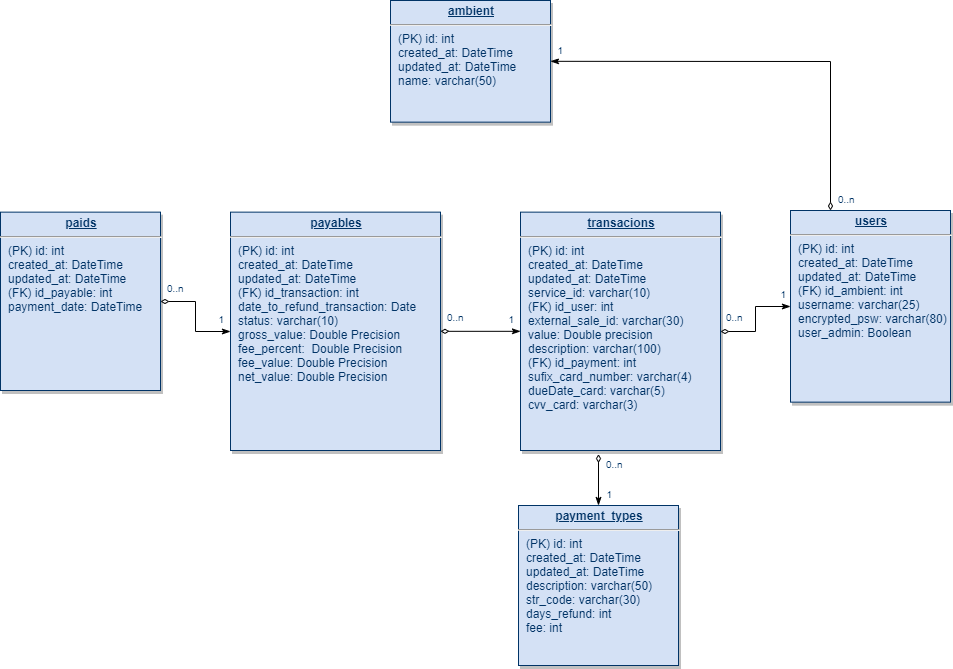

The diagram above was exported from draw.io. Its source (the exported page's mxGraphModel, read from the mxfile embedded in the PNG):
<mxGraphModel dx="1934" dy="1570" grid="1" gridSize="10" guides="1" tooltips="1" connect="1" arrows="1" fold="1" page="1" pageScale="1" pageWidth="826" pageHeight="1169" background="#ffffff" math="0" shadow="0">
  <root>
    <mxCell id="0" />
    <mxCell id="1" parent="0" />
    <mxCell id="4Z6Cmlhuo9CWwJeZlvk8-125" style="edgeStyle=orthogonalEdgeStyle;rounded=0;orthogonalLoop=1;jettySize=auto;html=1;exitX=0.25;exitY=0;exitDx=0;exitDy=0;entryX=1;entryY=0.5;entryDx=0;entryDy=0;startArrow=diamondThin;startFill=0;startSize=6;endArrow=classicThin;endFill=1;endSize=6;" parent="1" source="19" target="4Z6Cmlhuo9CWwJeZlvk8-124" edge="1">
      <mxGeometry relative="1" as="geometry" />
    </mxCell>
    <mxCell id="19" value="&lt;p style=&quot;margin: 0px ; margin-top: 4px ; text-align: center ; text-decoration: underline&quot;&gt;&lt;strong&gt;users&lt;/strong&gt;&lt;/p&gt;&lt;hr&gt;&lt;p style=&quot;margin: 0px ; margin-left: 8px&quot;&gt;(PK) id: int&lt;br&gt;created_at: DateTime&lt;/p&gt;&lt;p style=&quot;margin: 0px ; margin-left: 8px&quot;&gt;updated_at: DateTime&lt;/p&gt;&lt;p style=&quot;margin: 0px ; margin-left: 8px&quot;&gt;(FK) id_ambient: int&lt;/p&gt;&lt;p style=&quot;margin: 0px ; margin-left: 8px&quot;&gt;username: varchar(25)&lt;/p&gt;&lt;p style=&quot;margin: 0px ; margin-left: 8px&quot;&gt;encrypted_psw: varchar(80)&lt;/p&gt;&lt;p style=&quot;margin: 0px ; margin-left: 8px&quot;&gt;user_admin: Boolean&lt;/p&gt;" style="verticalAlign=top;align=left;overflow=fill;fontSize=12;fontFamily=Helvetica;html=1;strokeColor=#003366;shadow=1;fillColor=#D4E1F5;fontColor=#003366" parent="1" vertex="1">
      <mxGeometry x="310" y="20" width="160" height="191.64" as="geometry" />
    </mxCell>
    <mxCell id="21" value="&lt;p style=&quot;margin: 0px ; margin-top: 4px ; text-align: center ; text-decoration: underline&quot;&gt;&lt;strong&gt;payment_types&lt;/strong&gt;&lt;/p&gt;&lt;hr&gt;&lt;p style=&quot;margin: 0px ; margin-left: 8px&quot;&gt;(PK) id: int&lt;/p&gt;&lt;p style=&quot;margin: 0px 0px 0px 8px&quot;&gt;created_at: DateTime&lt;/p&gt;&lt;p style=&quot;margin: 0px 0px 0px 8px&quot;&gt;updated_at: DateTime&lt;/p&gt;&lt;p style=&quot;margin: 0px 0px 0px 8px&quot;&gt;description: varchar(50)&lt;/p&gt;&lt;p style=&quot;margin: 0px 0px 0px 8px&quot;&gt;str_code: varchar(30)&lt;/p&gt;&lt;p style=&quot;margin: 0px 0px 0px 8px&quot;&gt;days_refund: int&lt;/p&gt;&lt;p style=&quot;margin: 0px ; margin-left: 8px&quot;&gt;fee: int&lt;/p&gt;" style="verticalAlign=top;align=left;overflow=fill;fontSize=12;fontFamily=Helvetica;html=1;strokeColor=#003366;shadow=1;fillColor=#D4E1F5;fontColor=#003366" parent="1" vertex="1">
      <mxGeometry x="38.00000000000002" y="314.99999999999983" width="160" height="160" as="geometry" />
    </mxCell>
    <mxCell id="4Z6Cmlhuo9CWwJeZlvk8-121" value="" style="edgeStyle=orthogonalEdgeStyle;rounded=0;orthogonalLoop=1;jettySize=auto;html=1;startArrow=diamondThin;startFill=0;startSize=6;endArrow=classicThin;endFill=1;endSize=6;" parent="1" source="23" target="25" edge="1">
      <mxGeometry relative="1" as="geometry" />
    </mxCell>
    <mxCell id="23" value="&lt;p style=&quot;margin: 0px ; margin-top: 4px ; text-align: center ; text-decoration: underline&quot;&gt;&lt;strong&gt;payables&lt;/strong&gt;&lt;/p&gt;&lt;hr&gt;&lt;p style=&quot;margin: 0px ; margin-left: 8px&quot;&gt;(PK) id: int&lt;/p&gt;&lt;p style=&quot;margin: 0px 0px 0px 8px&quot;&gt;created_at: DateTime&lt;/p&gt;&lt;p style=&quot;margin: 0px 0px 0px 8px&quot;&gt;updated_at: DateTime&lt;/p&gt;&lt;p style=&quot;margin: 0px ; margin-left: 8px&quot;&gt;(FK) id_transaction:&lt;span&gt;&amp;nbsp;int&lt;/span&gt;&lt;/p&gt;&lt;p style=&quot;margin: 0px ; margin-left: 8px&quot;&gt;&lt;span&gt;date_to_refund_transaction: Date&lt;/span&gt;&lt;/p&gt;&lt;p style=&quot;margin: 0px ; margin-left: 8px&quot;&gt;&lt;span&gt;status: varchar(10)&lt;/span&gt;&lt;/p&gt;&lt;p style=&quot;margin: 0px ; margin-left: 8px&quot;&gt;&lt;span&gt;gross_value: Double Precision&lt;/span&gt;&lt;/p&gt;&lt;p style=&quot;margin: 0px ; margin-left: 8px&quot;&gt;&lt;span&gt;fee_percent:&amp;nbsp; Double Precision&lt;/span&gt;&lt;/p&gt;&lt;p style=&quot;margin: 0px ; margin-left: 8px&quot;&gt;&lt;span&gt;fee_value: Double Precision&lt;/span&gt;&lt;/p&gt;&lt;p style=&quot;margin: 0px ; margin-left: 8px&quot;&gt;&lt;span&gt;net_value: Double Precision&lt;/span&gt;&lt;/p&gt;&lt;p style=&quot;margin: 0px ; margin-left: 8px&quot;&gt;&lt;br&gt;&lt;/p&gt;&lt;p style=&quot;margin: 0px ; margin-left: 8px&quot;&gt;&lt;span style=&quot;color: rgba(0 , 0 , 0 , 0) ; font-family: monospace ; font-size: 0px&quot;&gt;%3CmxGraphModel%3E%3Croot%3E%3CmxCell%20id%3D%220%22%2F%3E%3CmxCell%20id%3D%221%22%20parent%3D%220%22%2F%3E%3CmxCell%20id%3D%222%22%20value%3D%220..n%22%20style%3D%22resizable%3D0%3Balign%3Dleft%3BverticalAlign%3Dtop%3BlabelBackgroundColor%3D%23ffffff%3BfontSize%3D10%3BstrokeColor%3D%23003366%3Bshadow%3D1%3BfillColor%3D%23D4E1F5%3BfontColor%3D%23003366%22%20connectable%3D%220%22%20vertex%3D%221%22%20parent%3D%221%22%3E%3CmxGeometry%20x%3D%22233.9999999999999%22%20y%3D%22114.57539999999995%22%20as%3D%22geometry%22%3E%3CmxPoint%20x%3D%2210%22%20as%3D%22offset%22%2F%3E%3C%2FmxGeometry%3E%3C%2FmxCell%3E%3C%2Froot%3E%3C%2FmxGraphModel%3E&lt;/span&gt;&lt;br&gt;&lt;/p&gt;" style="verticalAlign=top;align=left;overflow=fill;fontSize=12;fontFamily=Helvetica;html=1;strokeColor=#003366;shadow=1;fillColor=#D4E1F5;fontColor=#003366" parent="1" vertex="1">
      <mxGeometry x="-250" y="21.64" width="210" height="238.36" as="geometry" />
    </mxCell>
    <mxCell id="4Z6Cmlhuo9CWwJeZlvk8-116" value="" style="edgeStyle=orthogonalEdgeStyle;rounded=0;orthogonalLoop=1;jettySize=auto;html=1;endArrow=classicThin;endFill=1;startArrow=diamondThin;startFill=0;" parent="1" source="25" target="19" edge="1">
      <mxGeometry relative="1" as="geometry" />
    </mxCell>
    <mxCell id="25" value="&lt;p style=&quot;margin: 0px ; margin-top: 4px ; text-align: center ; text-decoration: underline&quot;&gt;&lt;b&gt;transacions&lt;/b&gt;&lt;/p&gt;&lt;hr&gt;&lt;p style=&quot;margin: 0px ; margin-left: 8px&quot;&gt;(PK) id: int&lt;/p&gt;&lt;p style=&quot;margin: 0px ; margin-left: 8px&quot;&gt;created_at: DateTime&lt;/p&gt;&lt;p style=&quot;margin: 0px ; margin-left: 8px&quot;&gt;updated_at: DateTime&lt;/p&gt;&lt;p style=&quot;margin: 0px ; margin-left: 8px&quot;&gt;service_id: varchar(10)&lt;/p&gt;&lt;p style=&quot;margin: 0px ; margin-left: 8px&quot;&gt;(FK) id_user&lt;span&gt;: int&lt;/span&gt;&lt;/p&gt;&lt;p style=&quot;margin: 0px ; margin-left: 8px&quot;&gt;external_sale_id: varchar(30)&lt;/p&gt;&lt;p style=&quot;margin: 0px ; margin-left: 8px&quot;&gt;value: Double precision&lt;/p&gt;&lt;p style=&quot;margin: 0px ; margin-left: 8px&quot;&gt;description: varchar(100)&lt;/p&gt;&lt;p style=&quot;margin: 0px ; margin-left: 8px&quot;&gt;(FK) id_payment&lt;span&gt;: int&lt;/span&gt;&lt;/p&gt;&lt;p style=&quot;margin: 0px ; margin-left: 8px&quot;&gt;sufix_card_number: varchar(4&lt;span&gt;)&lt;/span&gt;&lt;/p&gt;&lt;p style=&quot;margin: 0px ; margin-left: 8px&quot;&gt;&lt;span&gt;dueDate_card: varchar(5)&lt;/span&gt;&lt;/p&gt;&lt;p style=&quot;margin: 0px ; margin-left: 8px&quot;&gt;&lt;span&gt;cvv_card: varchar(3)&lt;/span&gt;&lt;/p&gt;&lt;p style=&quot;margin: 0px ; margin-left: 8px&quot;&gt;&lt;span&gt;&lt;br&gt;&lt;/span&gt;&lt;/p&gt;&lt;p style=&quot;margin: 0px ; margin-left: 8px&quot;&gt;&lt;span&gt;&lt;br&gt;&lt;/span&gt;&lt;/p&gt;&lt;p style=&quot;margin: 0px ; margin-left: 8px&quot;&gt;&lt;br&gt;&lt;/p&gt;&lt;p style=&quot;margin: 0px ; margin-left: 8px&quot;&gt;&lt;br&gt;&lt;/p&gt;" style="verticalAlign=top;align=left;overflow=fill;fontSize=12;fontFamily=Helvetica;html=1;strokeColor=#003366;shadow=1;fillColor=#D4E1F5;fontColor=#003366" parent="1" vertex="1">
      <mxGeometry x="40" y="21.64" width="200" height="238.36" as="geometry" />
    </mxCell>
    <mxCell id="90" value="" style="endArrow=classicThin;endSize=6;startArrow=diamondThin;startSize=6;startFill=0;edgeStyle=orthogonalEdgeStyle;exitX=0.39;exitY=1.015;exitDx=0;exitDy=0;exitPerimeter=0;endFill=1;" parent="1" source="25" target="21" edge="1">
      <mxGeometry x="620" y="340" as="geometry">
        <mxPoint x="620" y="340" as="sourcePoint" />
        <mxPoint x="780" y="340" as="targetPoint" />
      </mxGeometry>
    </mxCell>
    <mxCell id="91" value="0..n" style="resizable=0;align=left;verticalAlign=top;labelBackgroundColor=#ffffff;fontSize=10;strokeColor=#003366;shadow=1;fillColor=#D4E1F5;fontColor=#003366" parent="90" connectable="0" vertex="1">
      <mxGeometry x="-1" relative="1" as="geometry">
        <mxPoint x="6" y="-2" as="offset" />
      </mxGeometry>
    </mxCell>
    <mxCell id="92" value="1" style="resizable=0;align=right;verticalAlign=top;labelBackgroundColor=#ffffff;fontSize=10;strokeColor=#003366;shadow=1;fillColor=#D4E1F5;fontColor=#003366" parent="90" connectable="0" vertex="1">
      <mxGeometry x="1" relative="1" as="geometry">
        <mxPoint x="15" y="-22.99999999999981" as="offset" />
      </mxGeometry>
    </mxCell>
    <mxCell id="4Z6Cmlhuo9CWwJeZlvk8-117" value="1" style="resizable=0;align=right;verticalAlign=top;labelBackgroundColor=#ffffff;fontSize=10;strokeColor=#003366;shadow=1;fillColor=#D4E1F5;fontColor=#003366" parent="1" connectable="0" vertex="1">
      <mxGeometry x="287" y="116.81540000000018" as="geometry">
        <mxPoint x="20" y="-24.99999999999981" as="offset" />
      </mxGeometry>
    </mxCell>
    <mxCell id="4Z6Cmlhuo9CWwJeZlvk8-118" value="0..n" style="resizable=0;align=left;verticalAlign=top;labelBackgroundColor=#ffffff;fontSize=10;strokeColor=#003366;shadow=1;fillColor=#D4E1F5;fontColor=#003366" parent="1" connectable="0" vertex="1">
      <mxGeometry x="233.9999999999999" y="114.57539999999995" as="geometry">
        <mxPoint x="10" as="offset" />
      </mxGeometry>
    </mxCell>
    <mxCell id="4Z6Cmlhuo9CWwJeZlvk8-128" value="" style="edgeStyle=orthogonalEdgeStyle;rounded=0;orthogonalLoop=1;jettySize=auto;html=1;startArrow=diamondThin;startFill=0;startSize=6;endArrow=classicThin;endFill=1;endSize=6;" parent="1" source="4Z6Cmlhuo9CWwJeZlvk8-120" target="23" edge="1">
      <mxGeometry relative="1" as="geometry" />
    </mxCell>
    <mxCell id="4Z6Cmlhuo9CWwJeZlvk8-120" value="&lt;p style=&quot;margin: 0px ; margin-top: 4px ; text-align: center ; text-decoration: underline&quot;&gt;&lt;strong&gt;paids&lt;/strong&gt;&lt;/p&gt;&lt;hr&gt;&lt;p style=&quot;margin: 0px ; margin-left: 8px&quot;&gt;(PK) id: int&lt;/p&gt;&lt;p style=&quot;margin: 0px 0px 0px 8px&quot;&gt;created_at: DateTime&lt;/p&gt;&lt;p style=&quot;margin: 0px 0px 0px 8px&quot;&gt;updated_at: DateTime&lt;/p&gt;&lt;p style=&quot;margin: 0px 0px 0px 8px&quot;&gt;(FK) id_payable: int&lt;/p&gt;&lt;p style=&quot;margin: 0px 0px 0px 8px&quot;&gt;payment_date: DateTime&lt;/p&gt;&lt;p style=&quot;margin: 0px 0px 0px 8px&quot;&gt;&lt;span style=&quot;color: rgba(0 , 0 , 0 , 0) ; font-family: monospace ; font-size: 0px&quot;&gt;(F%3CmxGraphModel%3E%3Croot%3E%3CmxCell%20id%3D%220%22%2F%3E%3CmxCell%20id%3D%221%22%20parent%3D%220%22%2F%3E%3CmxCell%20id%3D%222%22%20value%3D%220..n%22%20style%3D%22resizable%3D0%3Balign%3Dleft%3BverticalAlign%3Dtop%3BlabelBackgroundColor%3D%23ffffff%3BfontSize%3D10%3BstrokeColor%3D%23003366%3Bshadow%3D1%3BfillColor%3D%23D4E1F5%3BfontColor%3D%23003366%22%20connectable%3D%220%22%20vertex%3D%221%22%20parent%3D%221%22%3E%3CmxGeometry%20x%3D%22233.9999999999999%22%20y%3D%22114.57539999999995%22%20as%3D%22geometry%22%3E%3CmxPoint%20x%3D%2210%22%20as%3D%22offset%22%2F%3E%3C%2FmxGeometry%3E%3C%2FmxCell%3E%3C%2Froot%3E%3C%2FmxGraphModel%3E&lt;/span&gt;&lt;br&gt;&lt;/p&gt;" style="verticalAlign=top;align=left;overflow=fill;fontSize=12;fontFamily=Helvetica;html=1;strokeColor=#003366;shadow=1;fillColor=#D4E1F5;fontColor=#003366" parent="1" vertex="1">
      <mxGeometry x="-480" y="21.64" width="160" height="178.36" as="geometry" />
    </mxCell>
    <mxCell id="4Z6Cmlhuo9CWwJeZlvk8-122" value="1" style="resizable=0;align=right;verticalAlign=top;labelBackgroundColor=#ffffff;fontSize=10;strokeColor=#003366;shadow=1;fillColor=#D4E1F5;fontColor=#003366" parent="1" connectable="0" vertex="1">
      <mxGeometry x="15" y="141.57540000000017" as="geometry">
        <mxPoint x="20" y="-24.99999999999981" as="offset" />
      </mxGeometry>
    </mxCell>
    <mxCell id="4Z6Cmlhuo9CWwJeZlvk8-123" value="0..n" style="resizable=0;align=left;verticalAlign=top;labelBackgroundColor=#ffffff;fontSize=10;strokeColor=#003366;shadow=1;fillColor=#D4E1F5;fontColor=#003366" parent="1" connectable="0" vertex="1">
      <mxGeometry x="-45" y="114.57539999999995" as="geometry">
        <mxPoint x="10" as="offset" />
      </mxGeometry>
    </mxCell>
    <mxCell id="4Z6Cmlhuo9CWwJeZlvk8-124" value="&lt;p style=&quot;margin: 0px ; margin-top: 4px ; text-align: center ; text-decoration: underline&quot;&gt;&lt;strong&gt;ambient&lt;/strong&gt;&lt;/p&gt;&lt;hr&gt;&lt;p style=&quot;margin: 0px ; margin-left: 8px&quot;&gt;(PK) id: int&lt;br&gt;created_at: DateTime&lt;/p&gt;&lt;p style=&quot;margin: 0px ; margin-left: 8px&quot;&gt;updated_at: DateTime&lt;/p&gt;&lt;p style=&quot;margin: 0px ; margin-left: 8px&quot;&gt;name: varchar(50)&lt;/p&gt;" style="verticalAlign=top;align=left;overflow=fill;fontSize=12;fontFamily=Helvetica;html=1;strokeColor=#003366;shadow=1;fillColor=#D4E1F5;fontColor=#003366" parent="1" vertex="1">
      <mxGeometry x="-90" y="-190" width="160" height="121.64" as="geometry" />
    </mxCell>
    <mxCell id="4Z6Cmlhuo9CWwJeZlvk8-126" value="1" style="resizable=0;align=right;verticalAlign=top;labelBackgroundColor=#ffffff;fontSize=10;strokeColor=#003366;shadow=1;fillColor=#D4E1F5;fontColor=#003366" parent="1" connectable="0" vertex="1">
      <mxGeometry x="64" y="-127.18459999999982" as="geometry">
        <mxPoint x="20" y="-24.99999999999981" as="offset" />
      </mxGeometry>
    </mxCell>
    <mxCell id="4Z6Cmlhuo9CWwJeZlvk8-127" value="0..n" style="resizable=0;align=left;verticalAlign=top;labelBackgroundColor=#ffffff;fontSize=10;strokeColor=#003366;shadow=1;fillColor=#D4E1F5;fontColor=#003366" parent="1" connectable="0" vertex="1">
      <mxGeometry x="345.9999999999999" y="-3.424600000000055" as="geometry">
        <mxPoint x="10" as="offset" />
      </mxGeometry>
    </mxCell>
    <mxCell id="4Z6Cmlhuo9CWwJeZlvk8-129" value="0..n" style="resizable=0;align=left;verticalAlign=top;labelBackgroundColor=#ffffff;fontSize=10;strokeColor=#003366;shadow=1;fillColor=#D4E1F5;fontColor=#003366" parent="1" connectable="0" vertex="1">
      <mxGeometry x="-325" y="85.57539999999995" as="geometry">
        <mxPoint x="10" as="offset" />
      </mxGeometry>
    </mxCell>
    <mxCell id="4Z6Cmlhuo9CWwJeZlvk8-130" value="1" style="resizable=0;align=right;verticalAlign=top;labelBackgroundColor=#ffffff;fontSize=10;strokeColor=#003366;shadow=1;fillColor=#D4E1F5;fontColor=#003366" parent="1" connectable="0" vertex="1">
      <mxGeometry x="-275" y="141.57540000000017" as="geometry">
        <mxPoint x="20" y="-24.99999999999981" as="offset" />
      </mxGeometry>
    </mxCell>
  </root>
</mxGraphModel>